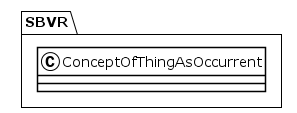

The diagram above was rendered by PlantUML. Its source (embedded in the PNG):
@startuml
!theme plain
package SBVR {
class ConceptOfThingAsOccurrent {
}
}
@enduml